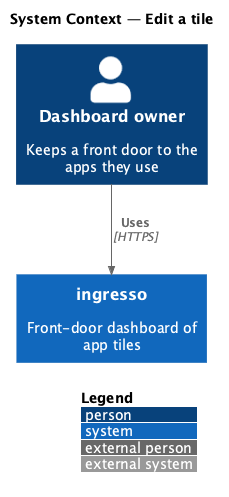

The diagram above was rendered by PlantUML. Its source (embedded in the PNG):
@startuml
!include <C4/C4_Context>
LAYOUT_WITH_LEGEND()
title System Context — Edit a tile
Person(user, "Dashboard owner", "Keeps a front door to the apps they use")
System(ingresso, "ingresso", "Front-door dashboard of app tiles")
Rel(user, ingresso, "Uses", "HTTPS")
@enduml